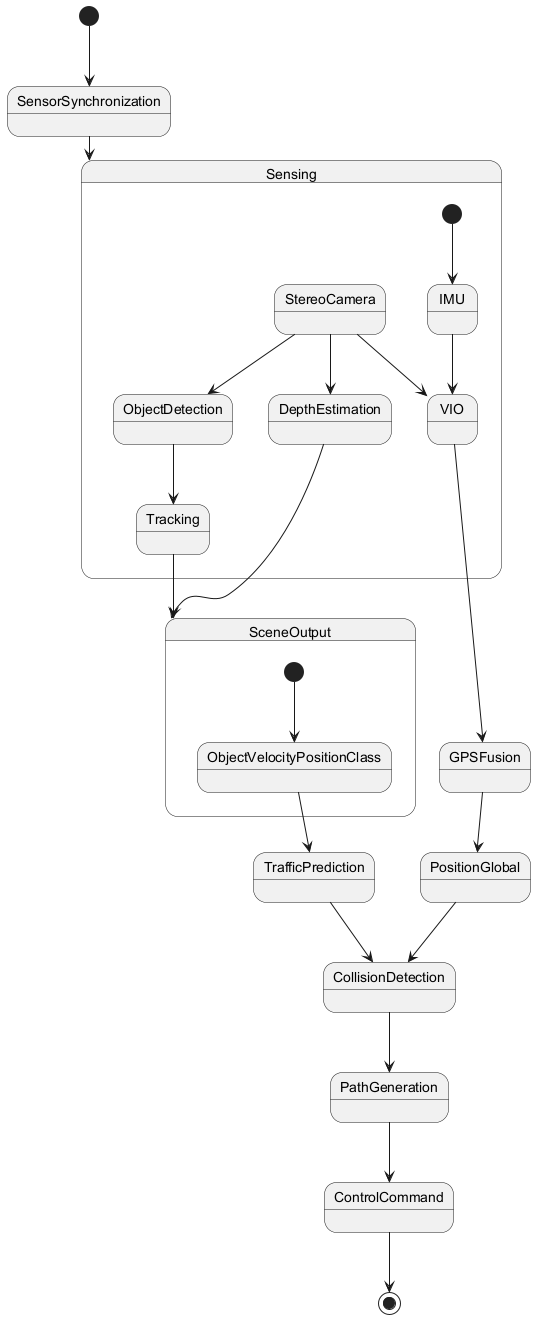

The diagram above was rendered by PlantUML. Its source (embedded in the PNG):
@startuml
[*] --> SensorSynchronization

SensorSynchronization --> Sensing

state Sensing {
  [*] --> IMU
  IMU --> VIO
  StereoCamera --> VIO
  StereoCamera --> DepthEstimation
  StereoCamera --> ObjectDetection
  ObjectDetection --> Tracking
}

VIO --> GPSFusion
GPSFusion --> PositionGlobal

DepthEstimation --> SceneOutput
Tracking --> SceneOutput

state SceneOutput {
  [*] --> ObjectVelocityPositionClass
}

ObjectVelocityPositionClass --> TrafficPrediction
PositionGlobal --> CollisionDetection
TrafficPrediction --> CollisionDetection
CollisionDetection --> PathGeneration
PathGeneration --> ControlCommand

ControlCommand --> [*]
@enduml